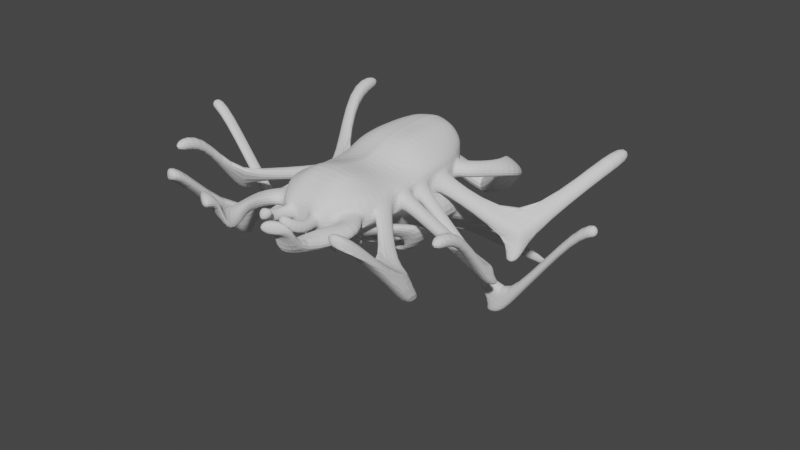 # Source: Yara_as_a_spider.blend  (saved by Blender 3.6.11; exported with 4.5.12 LTS)
import bpy
from mathutils import Matrix  # noqa: F401  (used for matrix-valued properties, if any)

bpy.ops.wm.read_factory_settings(use_empty=True)
scene = bpy.context.scene
scene.name = 'Scene'

# ---- collections
col_collection = bpy.data.collections.new('Collection'); scene.collection.children.link(col_collection)

# ---- world
world_world = bpy.data.worlds.new('World'); scene.world = world_world
world_world.use_nodes = True; world_world.node_tree.nodes.clear()
_N = world_world.node_tree.nodes; _L = world_world.node_tree.links
n0 = _N.new('ShaderNodeOutputWorld'); n0.name = 'World Output'; n0.location = (300, 300)
n1 = _N.new('ShaderNodeBackground'); n1.name = 'Background'; n1.location = (10, 300)
n1.inputs[0].default_value = (0.05088, 0.05088, 0.05088, 1.0)
_L.new(n1.outputs[0], n0.inputs[0])
n0.is_active_output = True
world_world.color = (0.05088, 0.05088, 0.05088)
world_world.use_sun_shadow = False
world_world.sun_shadow_jitter_overblur = 0.0

# ---- meshes
me_cube = bpy.data.meshes.new('Cube')
me_cube.from_pydata([(-0.5602, 2.049, -0.5321), (-0.5602, 2.049, 0.6486), (0.0, -1.918, -0.08271), (0.0, -1.824, 0.6486), (-0.5602, 2.049, 0.0), (-0.7886, 0.0, -0.08271), (-0.624, 0.0, 0.6486), (0.0, 0.0, -0.5506), (-0.4963, 1.849, 1.032), (-1.0, 0.0, 0.0), (0.0, 2.12, -0.6267), (0.0, 2.226, 0.8781), (0.0, -1.963, 0.0), (0.0, 2.495, 0.0), (-1.0, 0.5, 0.6486), (0.0, 0.5, -1.0), (-1.0, 0.5, 0.0), (-1.297, 0.5, -0.5321), (0.0, -0.001049, 0.8044), (-0.5, 1.835, -1.0), (-0.08466, 0.4595, 1.052), (-0.5602, 2.049, 0.5), (-1.0, 0.0, 0.5), (0.0, -1.963, 0.5), (0.0, 2.495, 0.5), (-1.0, 0.5, 0.5), (-0.7886, -0.5, -0.08271), (-0.624, -0.5, 0.6486), (-1.0, -0.5, 0.0), (0.0, -0.5, -0.5506), (-1.0, -0.5, 0.5), (-0.7295, 1.835, -0.5321), (-1.0, 1.191, 0.6486), (-1.0, 1.191, 0.0), (-1.297, 1.191, -0.5321), (0.0, 1.183, 1.089), (-0.7295, 1.835, 0.5), (0.0, 0.4567, 1.062), (-0.7295, 1.835, 0.0), (-1.0, 1.191, 0.5), (-1.0, 0.6642, 0.4222), (-1.0, 0.6642, 0.07777), (-1.0, 1.026, 0.07777), (-1.0, 1.026, 0.4222), (-1.0, 0.1169, 0.3831), (-1.0, 0.1169, 0.1169), (-1.0, 0.3831, 0.1169), (-1.0, 0.3831, 0.3831), (-0.7886, -1.228, -0.08271), (0.0, -1.228, 1.0), (0.0, 1.835, -1.0), (0.0, -1.228, -0.5506), (-0.7295, 1.835, 0.6486), (-1.0, -1.228, 0.6486), (-1.011, -1.227, 0.06059), (-1.0, -1.228, 0.5), (-1.0, -0.389, 0.111), (-1.0, -0.111, 0.111), (-1.0, -0.111, 0.389), (-1.0, -0.389, 0.389), (-1.0, -1.085, 0.09865), (-1.0, -0.6437, 0.09865), (-1.0, -1.085, 0.4013), (-1.0, -0.6437, 0.4013), (-0.1771, 2.215, -0.5321), (-0.5, -1.824, 0.6486), (-0.5115, -1.961, 0.06059), (-0.3328, 0.0, -0.5506), (-0.419, 2.04, 0.8468), (-0.4872, -1.686, -0.08271), (-0.3387, 2.465, 0.0), (-0.5, 0.5, -1.0), (-0.5, 0.5, 1.078), (-0.2387, 2.405, 0.5), (-0.5, -1.963, 0.5), (-0.3328, -0.5, -0.5506), (-0.08421, -0.4897, 0.7819), (-0.5, 1.191, 1.078), (-0.5, 1.191, -1.0), (-0.3328, -1.228, -0.5506), (-0.5, -1.228, 1.0), (-0.8987, -1.377, 0.3987), (-0.6013, -1.814, 0.3987), (-0.8987, -1.377, 0.1013), (-0.6013, -1.814, 0.1013), (-0.9822, -3.033, 0.3987), (-0.8693, -2.436, 0.5702), (-0.9822, -3.033, 0.1013), (-0.8693, -2.436, 0.2728), (-1.387, -1.836, 0.1013), (-1.387, -1.836, 0.3987), (-0.8594, -1.863, 0.1013), (-0.8594, -1.863, 0.3987), (-1.826, -1.921, -0.5941), (-1.826, -1.48, -0.5941), (-1.826, -1.921, -0.2914), (-1.826, -1.48, -0.2914), (-2.347, -1.921, -0.5941), (-2.347, -1.48, -0.5941), (-2.347, -1.921, -0.2914), (-2.347, -1.48, -0.2914), (-1.826, -3.117, 1.09), (-1.826, -3.117, 0.7869), (-2.347, -3.117, 1.09), (-2.347, -3.117, 0.7869), (-1.915, -1.178, -1.04), (-2.435, -1.178, -1.04), (-1.915, -1.619, -1.04), (-2.435, -1.619, -1.04), (-1.826, -3.362, 1.09), (-1.826, -3.362, 0.7869), (-2.347, -3.362, 1.09), (-2.347, -3.362, 0.7869), (-3.048, -0.782, -0.4594), (-3.048, -0.504, -0.4594), (-3.048, -0.504, -0.1814), (-3.048, -0.782, -0.1814), (-3.327, -0.782, -0.4594), (-3.327, -0.504, -0.4594), (-3.327, -0.504, -0.1814), (-3.327, -0.782, -0.1814), (-3.048, -1.553, 0.9358), (-3.048, -1.553, 0.6578), (-3.327, -1.553, 0.9358), (-3.327, -1.553, 0.6578), (-3.048, -0.5301, -0.7095), (-3.048, -0.2521, -0.7095), (-3.327, -0.5301, -0.7095), (-3.327, -0.2521, -0.7095), (-3.048, -2.217, 0.9358), (-3.048, -2.217, 0.6578), (-3.327, -2.217, 0.9358), (-3.327, -2.217, 0.6578), (-2.788, 0.1169, -1.206), (-2.788, 0.1169, -1.472), (-2.788, 0.3831, -1.472), (-2.788, 0.3831, -1.206), (-3.162, 0.1169, -1.206), (-3.162, 0.1169, -1.472), (-3.162, 0.3831, -1.472), (-3.162, 0.3831, -1.206), (-4.508, 0.1169, 0.7377), (-4.508, 0.1169, 0.4715), (-4.508, 0.3831, 0.4715), (-4.508, 0.3831, 0.7377), (-4.854, 0.1169, 0.7377), (-4.854, 0.1169, 0.4715), (-4.854, 0.3831, 0.4715), (-4.854, 0.3831, 0.7377), (-2.533, 0.1169, -1.759), (-2.533, 0.3831, -1.759), (-2.906, 0.1169, -1.759), (-2.906, 0.3831, -1.759), (-2.286, 1.334, -0.5166), (-2.286, 1.334, -0.8611), (-2.286, 1.696, -0.8611), (-2.286, 1.696, -0.5166), (-2.615, 1.334, -0.5166), (-2.615, 1.334, -0.8611), (-2.615, 1.696, -0.8611), (-2.615, 1.696, -0.5166), (-3.158, 3.084, 0.6311), (-3.158, 3.084, 0.2867), (-3.487, 3.084, 0.6311), (-3.487, 3.084, 0.2867), (-3.158, 3.969, 0.6311), (-3.158, 3.969, 0.2867), (-3.487, 3.969, 0.6311), (-3.487, 3.969, 0.2867), (-2.286, 1.061, -1.24), (-2.286, 1.423, -1.24), (-2.615, 1.061, -1.24), (-2.615, 1.423, -1.24), (-0.7741, 1.728, 0.4175), (-0.7741, 1.728, 0.08249), (-0.9554, 1.297, 0.4175), (-0.9554, 1.297, 0.08249), (-1.08, 1.857, 0.4175), (-1.08, 1.857, 0.08249), (-1.261, 1.425, 0.4175), (-1.261, 1.425, 0.08249), (-1.32, 2.387, 0.3356), (-1.32, 2.387, 0.0005689), (-1.502, 1.955, 0.3356), (-1.502, 1.955, 0.0005689), (-1.711, 2.692, 0.1042), (-1.711, 2.692, -0.2309), (-1.091, 2.93, 0.2681), (-1.091, 2.924, -0.06695), (-1.193, 3.481, -0.2649), (-1.193, 3.481, -0.5999), (-0.7313, 3.166, -0.1005), (-0.7313, 3.166, -0.4356), (-0.5902, 4.193, -0.959), (-0.6453, 4.038, -1.251), (-0.3887, 3.317, -0.4929), (-0.4682, 3.294, -1.072), (0.0, 3.549, -1.372), (0.0, 3.573, -0.7926), (0.0, 4.294, -1.551), (0.0, 4.448, -1.259), (-0.5794, 1.735, -0.9277), (-0.3782, 1.183, -1.0), (-0.3782, 1.513, -1.0), (-0.3782, 0.829, -1.0), (0.0, 0.829, -1.0), (0.0, 1.513, -1.0), (-0.5888, 2.511, -1.603), (-0.5888, 2.543, -1.274), (-0.3782, 1.69, -1.266), (-0.7379, 1.735, -0.6045), (-1.13, 1.29, -0.6045), (-0.5794, 1.29, -0.9277), (-1.014, 2.789, -1.404), (-1.172, 2.789, -1.081), (-1.565, 2.344, -1.081), (-1.014, 2.344, -1.404), (-0.4114, -0.6256, -0.4699), (-0.71, -0.6256, -0.1634), (-0.71, -1.103, -0.1634), (-0.4114, -1.103, -0.4699), (-0.8187, 0.3293, -0.6388), (-1.392, 0.5087, -0.3775), (-1.392, 0.03149, -0.3775), (-0.8187, -0.1479, -0.6388), (-0.7142, 0.4237, -1.114), (-0.7609, 0.6031, -1.257), (-0.7609, 0.1259, -1.257), (-0.7142, -0.05354, -1.114), (0.0, 0.8141, -1.25), (0.0, 0.9935, -1.393), (0.0, 0.5163, -1.393), (0.0, 0.3369, -1.25), (-0.6302, 5.393, -2.561), (-0.7887, 5.393, -2.238), (-1.181, 4.948, -2.238), (-0.6302, 4.948, -2.561), (-0.6931, -2.802, 0.3987), (-0.5982, -3.294, 0.3987), (-0.6931, -2.802, 0.1013), (-0.5982, -3.294, 0.1013), (-0.07027, 2.195, 0.8986), (-0.02971, 2.49, 0.0), (0.0, -0.4955, 0.7862), (-0.08501, 1.183, 1.074), (-0.02971, 2.49, 0.5), (-0.08444, -0.0009367, 0.797), (-0.08532, 1.829, 1.094), (0.0, 1.848, 1.114), (-0.02971, 2.136, -0.5845), (-0.08385, -1.963, 0.0), (-0.08385, -1.963, 0.5), (-0.05581, -0.5, -0.5506), (-0.05581, -1.228, -0.5506), (-0.08171, -1.882, -0.08271), (-0.08385, 1.835, -1.0), (-0.05581, 0.0, -0.5506), (-0.08385, 0.5, -1.0), (-0.06342, 1.513, -1.0), (-0.06342, 0.829, -1.0), (-0.2741, 2.543, -1.274), (-0.06342, 1.69, -1.266), (-0.08385, -1.228, 1.0), (-0.08385, -1.824, 0.6486), (-0.187, -1.963, 0.124), (-0.3968, -1.963, 0.124), (-0.187, -1.963, 0.376), (-0.3968, -1.963, 0.376), (-0.3053, -2.399, 0.1299), (-0.5151, -2.399, 0.1299), (-0.3053, -2.323, 0.3701), (-0.5151, -2.323, 0.3701), (-0.2498, -2.631, 0.3655), (-0.2936, -2.836, 0.3655), (-0.3245, -2.615, 0.6057), (-0.3683, -2.82, 0.6057), (-1.179, -3.324, 1.026), (-1.179, -3.324, 0.7292), (-0.6519, -3.298, 1.026), (-0.6519, -3.298, 0.7292), (-0.9782, -3.513, 1.026), (-0.9782, -3.513, 0.7292), (-0.5941, -3.774, 1.026), (-0.5941, -3.774, 0.7292), (-0.1755, -2.513, 0.3542), (-0.1615, -2.722, 0.3424), (-0.07889, -2.519, 0.5869), (-0.06486, -2.728, 0.5751), (-0.38, -1.264, -0.4781), (-0.73, -1.264, -0.1189), (-0.4986, -1.615, -0.1189), (-0.4475, -1.308, -0.5438), (-0.7974, -1.308, -0.1846), (-0.566, -1.66, -0.1846), (-0.5624, -1.059, -0.6558), (-0.9124, -1.059, -0.2966), (-0.681, -1.411, -0.2966), (-0.1049, -1.29, -0.4881), (-0.3078, -1.29, -0.4881), (-0.421, -1.625, -0.1452), (-0.1238, -1.625, -0.1452), (-0.1049, -1.352, -0.5494), (-0.3078, -1.352, -0.5494), (-0.421, -1.688, -0.2065), (-0.1238, -1.688, -0.2065), (-0.191, -1.258, -0.7769), (-0.3677, -1.358, -0.7769), (-0.3011, -1.706, -0.434), (-0.0424, -1.56, -0.434), (-0.714, -1.654, 0.02417), (-0.8495, -1.504, 0.02417), (-0.7397, -1.51, -0.06132), (-0.5941, -1.604, -0.06132), (-0.7817, -1.546, -0.0885), (-0.9172, -1.395, -0.0885), (-0.843, -1.402, -0.1477), (-0.6974, -1.496, -0.1477), (-0.7839, -1.472, -0.1561), (-0.9194, -1.321, -0.1561), (-0.8692, -1.321, -0.196), (-0.7237, -1.415, -0.196), (-0.09431, -0.6013, -0.5506), (-0.2943, -0.6013, -0.5506), (-0.09431, -0.7977, -0.5506), (-0.2943, -0.7977, -0.5506), (-0.2334, -0.4052, -0.7189), (-0.4334, -0.4052, -0.7189), (-0.1411, -0.6986, -0.7189), (-0.3411, -0.6986, -0.7189), (-0.2334, -0.4052, -0.823), (-0.4334, -0.4052, -0.823), (-0.1608, -1.929, -0.009727), (-0.4297, -1.928, 0.02837), (-0.4144, -1.756, -0.06174), (-0.1594, -1.879, -0.06174), (-0.1773, -1.976, -0.08489), (-0.4462, -1.975, -0.04679), (-0.4309, -1.802, -0.1369), (-0.1759, -1.926, -0.1369), (-0.2741, 2.512, -1.594), (0.0, 1.245, -1.0), (-0.06342, 1.245, -1.0), (-1.723, 4.436, -2.872), (-1.723, 4.404, -3.201), (-1.408, 4.436, -2.872), (-1.408, 4.405, -3.192), (-0.0538, -0.04767, -0.9506), (-0.2538, -0.04767, -0.9506), (-0.0538, -0.04767, -1.055), (-0.2538, -0.04767, -1.055)], [], [(36, 52, 1, 21), (48, 69, 312, 311), (54, 66, 84, 83), (31, 38, 4, 0), (26, 28, 9, 5), (243, 76, 262, 49), (30, 27, 6, 22), (257, 15, 7, 256), (249, 242, 13, 10), (253, 51, 2, 254), (245, 241, 11, 24), (71, 78, 202, 204), (35, 244, 20, 37), (77, 32, 14, 72), (5, 9, 16, 17), (22, 6, 14, 25), (25, 16, 46, 47), (242, 245, 24, 13), (9, 28, 56, 57), (38, 36, 21, 4), (39, 32, 52, 36), (28, 54, 60, 61), (256, 7, 29, 252), (55, 53, 27, 30), (48, 54, 28, 26), (34, 33, 38, 31), (33, 39, 175, 176), (25, 39, 43, 40), (68, 1, 52, 8), (249, 10, 50, 255), (8, 52, 32, 77), (78, 19, 203, 202), (17, 16, 33, 34), (25, 14, 32, 39), (43, 42, 155, 156), (16, 25, 40, 41), (39, 33, 42, 43), (33, 16, 41, 42), (45, 44, 133, 134), (22, 25, 47, 44), (16, 9, 45, 46), (9, 22, 44, 45), (252, 29, 51, 253), (0, 64, 19, 31), (20, 72, 6, 246), (241, 68, 8, 247), (59, 58, 115, 116), (30, 22, 58, 59), (22, 9, 57, 58), (28, 30, 59, 56), (63, 61, 94, 96), (55, 30, 63, 62), (54, 55, 62, 60), (30, 28, 61, 63), (37, 20, 246, 18), (48, 26, 218, 219), (19, 78, 212, 201), (77, 72, 20, 244), (246, 6, 27, 76), (5, 67, 75, 26), (66, 74, 82, 84), (4, 21, 73, 70), (247, 244, 35, 248), (34, 78, 71, 17), (21, 1, 68, 73), (79, 69, 290, 288), (0, 4, 70, 64), (17, 71, 67, 5), (18, 246, 76, 243), (262, 80, 65, 263), (251, 263, 65, 74), (84, 82, 92, 91), (83, 84, 91, 89), (250, 12, 23, 251), (74, 55, 81, 82), (81, 83, 89, 90), (91, 92, 86, 88), (55, 54, 83, 81), (237, 238, 240, 239), (82, 81, 90, 92), (92, 90, 85, 86), (89, 91, 88, 87), (90, 89, 87, 85), (61, 60, 93, 94), (60, 62, 95, 93), (62, 63, 96, 95), (93, 97, 108, 107), (95, 99, 103, 101), (95, 96, 100, 99), (101, 103, 111, 109), (93, 95, 101, 102), (97, 93, 102, 104), (94, 93, 107, 105), (94, 98, 100, 96), (98, 94, 105, 106), (105, 107, 108, 106), (110, 109, 111, 112), (104, 102, 110, 112), (102, 101, 109, 110), (113, 116, 121, 122), (57, 56, 113, 114), (56, 59, 116, 113), (58, 57, 114, 115), (117, 120, 119, 118), (115, 114, 118, 119), (116, 115, 119, 120), (118, 114, 126, 128), (122, 121, 129, 130), (116, 120, 123, 121), (117, 113, 122, 124), (120, 117, 124, 123), (126, 125, 127, 128), (117, 118, 128, 127), (113, 117, 127, 125), (114, 113, 125, 126), (130, 129, 131, 132), (124, 122, 130, 132), (123, 124, 132, 131), (121, 123, 131, 129), (133, 136, 140, 137), (44, 47, 136, 133), (46, 45, 134, 135), (47, 46, 135, 136), (137, 140, 144, 141), (138, 139, 152, 151), (136, 135, 139, 140), (134, 133, 137, 138), (144, 143, 147, 148), (139, 138, 142, 143), (140, 139, 143, 144), (138, 137, 141, 142), (146, 145, 148, 147), (142, 141, 145, 146), (141, 144, 148, 145), (143, 142, 146, 147), (150, 149, 151, 152), (134, 138, 151, 149), (135, 134, 149, 150), (139, 135, 150, 152), (156, 155, 162, 161), (42, 41, 154, 155), (40, 43, 156, 153), (41, 40, 153, 154), (158, 157, 160, 159), (158, 159, 172, 171), (153, 156, 160, 157), (154, 153, 157, 158), (162, 164, 168, 166), (155, 159, 164, 162), (160, 156, 161, 163), (159, 160, 163, 164), (165, 166, 168, 167), (161, 162, 166, 165), (163, 161, 165, 167), (164, 163, 167, 168), (170, 169, 171, 172), (154, 158, 171, 169), (155, 154, 169, 170), (159, 155, 170, 172), (175, 173, 177, 179), (36, 38, 174, 173), (39, 36, 173, 175), (38, 33, 176, 174), (178, 180, 184, 182), (173, 174, 178, 177), (174, 176, 180, 178), (176, 175, 179, 180), (180, 179, 183, 184), (179, 177, 181, 183), (177, 178, 182, 181), (182, 188, 187, 181), (184, 183, 185, 186), (181, 187, 185, 183), (197, 199, 200, 198), (189, 191, 195, 193), (192, 190, 194, 196), (190, 189, 193, 194), (196, 194, 199, 197), (185, 189, 190, 186), (193, 195, 198, 200), (194, 193, 200, 199), (347, 346, 348, 349), (65, 53, 55, 74), (259, 204, 209, 261), (202, 203, 208, 207), (255, 50, 206, 258), (257, 71, 204, 259), (258, 206, 340, 341), (204, 202, 207, 209), (212, 211, 215, 216), (78, 34, 211, 212), (31, 19, 201, 210), (34, 31, 210, 211), (215, 214, 234, 235), (210, 201, 213, 214), (201, 212, 216, 213), (211, 210, 214, 215), (220, 219, 223, 224), (79, 48, 219, 220), (26, 75, 217, 218), (221, 224, 228, 225), (218, 217, 221, 222), (217, 220, 224, 221), (219, 218, 222, 223), (225, 228, 232, 229), (223, 222, 226, 227), (224, 223, 227, 228), (222, 221, 225, 226), (230, 229, 232, 231), (227, 226, 230, 231), (228, 227, 231, 232), (226, 225, 229, 230), (234, 233, 236, 235), (216, 215, 235, 236), (214, 213, 233, 234), (213, 216, 236, 233), (240, 238, 278, 279), (86, 85, 238, 237), (88, 86, 237, 239), (87, 88, 239, 240), (203, 258, 260, 208), (15, 257, 259, 205), (19, 255, 258, 203), (250, 251, 266, 264), (23, 3, 263, 251), (49, 262, 263, 3), (2, 12, 250, 254), (8, 77, 244, 247), (247, 248, 11, 241), (64, 249, 255, 19), (67, 256, 252, 75), (70, 73, 245, 242), (73, 68, 241, 245), (254, 69, 299, 300), (64, 70, 242, 249), (71, 257, 256, 67), (266, 267, 271, 270), (66, 250, 264, 265), (74, 66, 265, 267), (251, 74, 267, 266), (271, 269, 273, 275), (267, 265, 269, 271), (265, 264, 268, 269), (264, 266, 270, 268), (272, 274, 286, 284), (269, 268, 272, 273), (268, 270, 274, 272), (270, 271, 275, 274), (277, 279, 283, 281), (238, 85, 276, 278), (85, 87, 277, 276), (87, 240, 279, 277), (280, 281, 283, 282), (276, 277, 281, 280), (278, 276, 280, 282), (279, 278, 282, 283), (285, 284, 286, 287), (274, 275, 287, 286), (275, 273, 285, 287), (273, 272, 284, 285), (288, 290, 293, 291), (69, 48, 289, 290), (48, 79, 288, 289), (291, 293, 296, 294), (290, 289, 292, 293), (289, 288, 291, 292), (295, 294, 296), (293, 292, 295, 296), (292, 291, 294, 295), (298, 297, 301, 302), (69, 79, 298, 299), (79, 253, 297, 298), (253, 254, 300, 297), (301, 304, 308, 305), (297, 300, 304, 301), (299, 298, 302, 303), (300, 299, 303, 304), (306, 305, 308, 307), (303, 302, 306, 307), (304, 303, 307, 308), (302, 301, 305, 306), (312, 309, 313, 316), (69, 66, 309, 312), (54, 48, 311, 310), (66, 54, 310, 309), (314, 315, 319, 318), (310, 311, 315, 314), (311, 312, 316, 315), (309, 310, 314, 313), (317, 318, 319, 320), (315, 316, 320, 319), (313, 314, 318, 317), (316, 313, 317, 320), (254, 250, 331, 334), (75, 79, 220, 217), (321, 323, 327, 325), (253, 79, 324, 323), (75, 252, 321, 322), (252, 253, 323, 321), (79, 75, 322, 324), (330, 326, 347, 349), (322, 321, 325, 326), (324, 322, 326, 328), (323, 324, 328, 327), (328, 326, 330), (325, 327, 329), (327, 328, 330, 329), (333, 334, 338, 337), (66, 69, 333, 332), (250, 66, 332, 331), (69, 254, 334, 333), (335, 336, 337, 338), (331, 332, 336, 335), (334, 331, 335, 338), (332, 333, 337, 336), (76, 27, 80, 262), (6, 72, 14), (80, 27, 53, 65), (188, 192, 191, 187), (195, 191, 192, 196), (191, 189, 185, 187), (182, 184, 186, 188), (186, 190, 192, 188), (208, 260, 344, 342), (259, 261, 339, 341), (341, 339, 260, 258), (207, 339, 261, 209), (341, 340, 205, 259), (344, 345, 343, 342), (207, 208, 342, 343), (339, 207, 343, 345), (260, 339, 345, 344), (195, 196, 197, 198), (329, 330, 349, 348), (326, 325, 346, 347), (325, 329, 348, 346), (99, 100, 98, 106, 108, 97, 104, 112, 111, 103)])
_uv = me_cube.uv_layers.new(name='UVMap')
_uv.uv.foreach_set('vector', [0.5625, 0.2329, 0.625, 0.2329, 0.625, 0.25, 0.5625, 0.25, 0.375, 0.01892, 0.375, 0.9375, 0.375, 0.9375, 0.375, 0.01892, 0.5, 0.01892, 0.5, 0.9375, 0.5, 0.9375, 0.5, 0.01892, 0.375, 0.2329, 0.5, 0.2329, 0.5, 0.25, 0.375, 0.25, 0.375, 0.0625, 0.5, 0.0625, 0.5, 0.125, 0.375, 0.125, 0.75, 0.6787, 0.7605, 0.6794, 0.7605, 0.7311, 0.75, 0.7311, 0.5625, 0.0625, 0.625, 0.0625, 0.625, 0.125, 0.5625, 0.125, 0.2395, 0.5625, 0.25, 0.5625, 0.25, 0.625, 0.2395, 0.625, 0.375, 0.3645, 0.5, 0.3645, 0.5, 0.375, 0.375, 0.375, 0.2395, 0.7311, 0.25, 0.7311, 0.25, 0.75, 0.2395, 0.75, 0.5625, 0.3645, 0.625, 0.3645, 0.625, 0.375, 0.5625, 0.375, 0.1875, 0.5625, 0.1875, 0.5312, 0.1875, 0.5312, 0.1875, 0.5625, 0.75, 0.5588, 0.7605, 0.5623, 0.7605, 0.6129, 0.75, 0.6107, 0.8125, 0.5312, 0.875, 0.5312, 0.875, 0.5625, 0.8125, 0.5625, 0.375, 0.125, 0.5, 0.125, 0.5, 0.1875, 0.375, 0.1875, 0.5625, 0.125, 0.625, 0.125, 0.625, 0.1875, 0.5625, 0.1875, 0.5625, 0.1875, 0.5, 0.1875, 0.5, 0.1875, 0.5625, 0.1875, 0.5, 0.3645, 0.5625, 0.3645, 0.5625, 0.375, 0.5, 0.375, 0.5, 0.125, 0.5, 0.0625, 0.5, 0.0625, 0.5, 0.125, 0.5, 0.2329, 0.5625, 0.2329, 0.5625, 0.25, 0.5, 0.25, 0.5625, 0.2188, 0.625, 0.2188, 0.625, 0.2329, 0.5625, 0.2329, 0.5, 0.0625, 0.5, 0.01892, 0.5, 0.01892, 0.5, 0.0625, 0.2395, 0.625, 0.25, 0.625, 0.25, 0.6875, 0.2395, 0.6875, 0.5625, 0.01892, 0.625, 0.01892, 0.625, 0.0625, 0.5625, 0.0625, 0.375, 0.01892, 0.5, 0.01892, 0.5, 0.0625, 0.375, 0.0625, 0.375, 0.2188, 0.5, 0.2188, 0.5, 0.2329, 0.375, 0.2329, 0.5, 0.2188, 0.5625, 0.2188, 0.5625, 0.2188, 0.5, 0.2188, 0.5625, 0.1875, 0.5625, 0.2188, 0.5625, 0.2188, 0.5625, 0.1875, 0.8125, 0.5, 0.875, 0.5, 0.875, 0.5171, 0.8125, 0.5171, 0.2395, 0.5, 0.25, 0.5, 0.25, 0.5171, 0.2395, 0.5171, 0.8125, 0.5171, 0.875, 0.5171, 0.875, 0.5312, 0.8125, 0.5312, 0.1875, 0.5312, 0.1875, 0.5171, 0.1875, 0.5171, 0.1875, 0.5312, 0.375, 0.1875, 0.5, 0.1875, 0.5, 0.2188, 0.375, 0.2188, 0.5625, 0.1875, 0.625, 0.1875, 0.625, 0.2188, 0.5625, 0.2188, 0.5625, 0.2188, 0.5, 0.2188, 0.5, 0.2188, 0.5625, 0.2188, 0.5, 0.1875, 0.5625, 0.1875, 0.5625, 0.1875, 0.5, 0.1875, 0.5625, 0.2188, 0.5, 0.2188, 0.5, 0.2188, 0.5625, 0.2188, 0.5, 0.2188, 0.5, 0.1875, 0.5, 0.1875, 0.5, 0.2188, 0.5, 0.125, 0.5625, 0.125, 0.5625, 0.125, 0.5, 0.125, 0.5625, 0.125, 0.5625, 0.1875, 0.5625, 0.1875, 0.5625, 0.125, 0.5, 0.1875, 0.5, 0.125, 0.5, 0.125, 0.5, 0.1875, 0.5, 0.125, 0.5625, 0.125, 0.5625, 0.125, 0.5, 0.125, 0.2395, 0.6875, 0.25, 0.6875, 0.25, 0.7311, 0.2395, 0.7311, 0.125, 0.5, 0.1875, 0.5, 0.1875, 0.5171, 0.125, 0.5171, 0.7605, 0.6129, 0.8125, 0.5625, 0.875, 0.625, 0.7605, 0.6452, 0.7605, 0.5, 0.8125, 0.5, 0.8125, 0.5171, 0.7605, 0.5171, 0.5625, 0.0625, 0.5625, 0.125, 0.5625, 0.125, 0.5625, 0.0625, 0.5625, 0.0625, 0.5625, 0.125, 0.5625, 0.125, 0.5625, 0.0625, 0.5625, 0.125, 0.5, 0.125, 0.5, 0.125, 0.5625, 0.125, 0.5, 0.0625, 0.5625, 0.0625, 0.5625, 0.0625, 0.5, 0.0625, 0.5625, 0.0625, 0.5, 0.0625, 0.5, 0.0625, 0.5625, 0.0625, 0.5625, 0.01892, 0.5625, 0.0625, 0.5625, 0.0625, 0.5625, 0.01892, 0.5, 0.01892, 0.5625, 0.01892, 0.5625, 0.01892, 0.5, 0.01892, 0.5625, 0.0625, 0.5, 0.0625, 0.5, 0.0625, 0.5625, 0.0625, 0.75, 0.6107, 0.7605, 0.6129, 0.7605, 0.6452, 0.75, 0.6434, 0.375, 0.01892, 0.375, 0.0625, 0.375, 0.0625, 0.375, 0.01892, 0.1875, 0.5171, 0.1875, 0.5312, 0.1875, 0.5312, 0.1875, 0.5171, 0.8125, 0.5312, 0.8125, 0.5625, 0.7605, 0.6129, 0.7605, 0.5623, 0.7605, 0.6452, 0.875, 0.625, 0.875, 0.6875, 0.7605, 0.6794, 0.125, 0.625, 0.1875, 0.625, 0.1875, 0.6875, 0.125, 0.6875, 0.5, 0.9375, 0.5625, 0.9375, 0.5625, 0.9375, 0.5, 0.9375, 0.5, 0.25, 0.5625, 0.25, 0.5625, 0.3125, 0.5, 0.3125, 0.7605, 0.5171, 0.7605, 0.5623, 0.75, 0.5588, 0.75, 0.511, 0.125, 0.5312, 0.1875, 0.5312, 0.1875, 0.5625, 0.125, 0.5625, 0.5625, 0.25, 0.625, 0.25, 0.625, 0.3125, 0.5625, 0.3125, 0.1875, 0.7311, 0.1875, 0.75, 0.1875, 0.75, 0.1875, 0.7311, 0.375, 0.25, 0.5, 0.25, 0.5, 0.3125, 0.375, 0.3125, 0.125, 0.5625, 0.1875, 0.5625, 0.1875, 0.625, 0.125, 0.625, 0.75, 0.6434, 0.7605, 0.6452, 0.7605, 0.6794, 0.75, 0.6787, 0.7605, 0.7311, 0.8125, 0.7311, 0.8125, 0.75, 0.7605, 0.75, 0.5625, 0.8855, 0.625, 0.8855, 0.625, 0.9375, 0.5625, 0.9375, 0.5, 0.9375, 0.5625, 0.9375, 0.5625, 0.9375, 0.5, 0.9375, 0.5, 0.01892, 0.5, 0.9375, 0.5, 0.9375, 0.5, 0.01892, 0.5, 0.8855, 0.5, 0.875, 0.5625, 0.875, 0.5625, 0.8855, 0.5625, 0.9375, 0.5625, 0.01892, 0.5625, 0.01892, 0.5625, 0.9375, 0.5625, 0.01892, 0.5, 0.01892, 0.5, 0.01892, 0.5625, 0.01892, 0.5, 0.9375, 0.5625, 0.9375, 0.5625, 0.9375, 0.5, 0.9375, 0.5625, 0.01892, 0.5, 0.01892, 0.5, 0.01892, 0.5625, 0.01892, 0.5625, 0.9375, 0.5625, 0.01892, 0.5, 0.01892, 0.5, 0.9375, 0.5625, 0.9375, 0.5625, 0.01892, 0.5625, 0.01892, 0.5625, 0.9375, 0.5625, 0.9375, 0.5625, 0.01892, 0.5625, 0.01892, 0.5625, 0.9375, 0.5, 0.01892, 0.5, 0.9375, 0.5, 0.9375, 0.5, 0.01892, 0.5625, 0.01892, 0.5, 0.01892, 0.5, 0.01892, 0.5625, 0.01892, 0.5, 0.0625, 0.5, 0.01892, 0.5, 0.01892, 0.5, 0.0625, 0.5, 0.01892, 0.5625, 0.01892, 0.5625, 0.01892, 0.5, 0.01892, 0.5625, 0.01892, 0.5625, 0.0625, 0.5625, 0.0625, 0.5625, 0.01892, 0.5, 0.01892, 0.5, 0.01892, 0.5, 0.01892, 0.5, 0.01892, 0.5625, 0.01892, 0.5625, 0.01892, 0.5625, 0.01892, 0.5625, 0.01892, 0.5625, 0.01892, 0.5625, 0.0625, 0.5625, 0.0625, 0.5625, 0.01892, 0.5625, 0.01892, 0.5625, 0.01892, 0.5625, 0.01892, 0.5625, 0.01892, 0.5, 0.01892, 0.5625, 0.01892, 0.5625, 0.01892, 0.5, 0.01892, 0.5, 0.01892, 0.5, 0.01892, 0.5, 0.01892, 0.5, 0.01892, 0.5, 0.0625, 0.5, 0.01892, 0.5, 0.01892, 0.5, 0.0625, 0.5, 0.0625, 0.5, 0.0625, 0.5625, 0.0625, 0.5625, 0.0625, 0.5, 0.0625, 0.5, 0.0625, 0.5, 0.0625, 0.5, 0.0625, 0.5, 0.0625, 0.5, 0.01892, 0.5, 0.01892, 0.5, 0.0625, 0.5, 0.01892, 0.5625, 0.01892, 0.5625, 0.01892, 0.5, 0.01892, 0.5, 0.01892, 0.5, 0.01892, 0.5, 0.01892, 0.5, 0.01892, 0.5, 0.01892, 0.5625, 0.01892, 0.5625, 0.01892, 0.5, 0.01892, 0.5, 0.0625, 0.5625, 0.0625, 0.5625, 0.0625, 0.5, 0.0625, 0.5, 0.125, 0.5, 0.0625, 0.5, 0.0625, 0.5, 0.125, 0.5, 0.0625, 0.5625, 0.0625, 0.5625, 0.0625, 0.5, 0.0625, 0.5625, 0.125, 0.5, 0.125, 0.5, 0.125, 0.5625, 0.125, 0.5, 0.0625, 0.5625, 0.0625, 0.5625, 0.125, 0.5, 0.125, 0.5625, 0.125, 0.5, 0.125, 0.5, 0.125, 0.5625, 0.125, 0.5625, 0.0625, 0.5625, 0.125, 0.5625, 0.125, 0.5625, 0.0625, 0.5, 0.125, 0.5, 0.125, 0.5, 0.125, 0.5, 0.125, 0.5, 0.0625, 0.5625, 0.0625, 0.5625, 0.0625, 0.5, 0.0625, 0.5625, 0.0625, 0.5625, 0.0625, 0.5625, 0.0625, 0.5625, 0.0625, 0.5, 0.0625, 0.5, 0.0625, 0.5, 0.0625, 0.5, 0.0625, 0.5625, 0.0625, 0.5, 0.0625, 0.5, 0.0625, 0.5625, 0.0625, 0.5, 0.125, 0.5, 0.0625, 0.5, 0.0625, 0.5, 0.125, 0.5, 0.0625, 0.5, 0.125, 0.5, 0.125, 0.5, 0.0625, 0.5, 0.0625, 0.5, 0.0625, 0.5, 0.0625, 0.5, 0.0625, 0.5, 0.125, 0.5, 0.0625, 0.5, 0.0625, 0.5, 0.125, 0.5, 0.0625, 0.5625, 0.0625, 0.5625, 0.0625, 0.5, 0.0625, 0.5, 0.0625, 0.5, 0.0625, 0.5, 0.0625, 0.5, 0.0625, 0.5625, 0.0625, 0.5, 0.0625, 0.5, 0.0625, 0.5625, 0.0625, 0.5625, 0.0625, 0.5625, 0.0625, 0.5625, 0.0625, 0.5625, 0.0625, 0.5625, 0.125, 0.5625, 0.1875, 0.5625, 0.1875, 0.5625, 0.125, 0.5625, 0.125, 0.5625, 0.1875, 0.5625, 0.1875, 0.5625, 0.125, 0.5, 0.1875, 0.5, 0.125, 0.5, 0.125, 0.5, 0.1875, 0.5625, 0.1875, 0.5, 0.1875, 0.5, 0.1875, 0.5625, 0.1875, 0.5625, 0.125, 0.5625, 0.1875, 0.5625, 0.1875, 0.5625, 0.125, 0.5, 0.125, 0.5, 0.1875, 0.5, 0.1875, 0.5, 0.125, 0.5625, 0.1875, 0.5, 0.1875, 0.5, 0.1875, 0.5625, 0.1875, 0.5, 0.125, 0.5625, 0.125, 0.5625, 0.125, 0.5, 0.125, 0.5625, 0.1875, 0.5, 0.1875, 0.5, 0.1875, 0.5625, 0.1875, 0.5, 0.1875, 0.5, 0.125, 0.5, 0.125, 0.5, 0.1875, 0.5625, 0.1875, 0.5, 0.1875, 0.5, 0.1875, 0.5625, 0.1875, 0.5, 0.125, 0.5625, 0.125, 0.5625, 0.125, 0.5, 0.125, 0.5, 0.125, 0.5625, 0.125, 0.5625, 0.1875, 0.5, 0.1875, 0.5, 0.125, 0.5625, 0.125, 0.5625, 0.125, 0.5, 0.125, 0.5625, 0.125, 0.5625, 0.1875, 0.5625, 0.1875, 0.5625, 0.125, 0.5, 0.1875, 0.5, 0.125, 0.5, 0.125, 0.5, 0.1875, 0.5, 0.1875, 0.5, 0.125, 0.5, 0.125, 0.5, 0.1875, 0.5, 0.125, 0.5, 0.125, 0.5, 0.125, 0.5, 0.125, 0.5, 0.1875, 0.5, 0.125, 0.5, 0.125, 0.5, 0.1875, 0.5, 0.1875, 0.5, 0.1875, 0.5, 0.1875, 0.5, 0.1875, 0.5625, 0.2188, 0.5, 0.2188, 0.5, 0.2188, 0.5625, 0.2188, 0.5, 0.2188, 0.5, 0.1875, 0.5, 0.1875, 0.5, 0.2188, 0.5625, 0.1875, 0.5625, 0.2188, 0.5625, 0.2188, 0.5625, 0.1875, 0.5, 0.1875, 0.5625, 0.1875, 0.5625, 0.1875, 0.5, 0.1875, 0.5, 0.1875, 0.5625, 0.1875, 0.5625, 0.2188, 0.5, 0.2188, 0.5, 0.1875, 0.5, 0.2188, 0.5, 0.2188, 0.5, 0.1875, 0.5625, 0.1875, 0.5625, 0.2188, 0.5625, 0.2188, 0.5625, 0.1875, 0.5, 0.1875, 0.5625, 0.1875, 0.5625, 0.1875, 0.5, 0.1875, 0.5, 0.2188, 0.5, 0.2188, 0.5, 0.2188, 0.5, 0.2188, 0.5, 0.2188, 0.5, 0.2188, 0.5, 0.2188, 0.5, 0.2188, 0.5625, 0.2188, 0.5625, 0.2188, 0.5625, 0.2188, 0.5625, 0.2188, 0.5, 0.2188, 0.5625, 0.2188, 0.5625, 0.2188, 0.5, 0.2188, 0.5625, 0.2188, 0.5, 0.2188, 0.5, 0.2188, 0.5625, 0.2188, 0.5625, 0.2188, 0.5, 0.2188, 0.5, 0.2188, 0.5625, 0.2188, 0.5625, 0.2188, 0.5625, 0.2188, 0.5625, 0.2188, 0.5625, 0.2188, 0.5, 0.2188, 0.5625, 0.2188, 0.5625, 0.2188, 0.5, 0.2188, 0.5, 0.2188, 0.5, 0.1875, 0.5, 0.1875, 0.5, 0.2188, 0.5, 0.1875, 0.5, 0.1875, 0.5, 0.1875, 0.5, 0.1875, 0.5, 0.2188, 0.5, 0.1875, 0.5, 0.1875, 0.5, 0.2188, 0.5, 0.2188, 0.5, 0.2188, 0.5, 0.2188, 0.5, 0.2188, 0.5625, 0.2188, 0.5625, 0.2329, 0.5625, 0.2329, 0.5625, 0.2188, 0.5625, 0.2329, 0.5, 0.2329, 0.5, 0.2329, 0.5625, 0.2329, 0.5625, 0.2188, 0.5625, 0.2329, 0.5625, 0.2329, 0.5625, 0.2188, 0.5, 0.2329, 0.5, 0.2188, 0.5, 0.2188, 0.5, 0.2329, 0.5, 0.2329, 0.5, 0.2188, 0.5, 0.2188, 0.5, 0.2329, 0.5625, 0.2329, 0.5, 0.2329, 0.5, 0.2329, 0.5625, 0.2329, 0.5, 0.2329, 0.5, 0.2188, 0.5, 0.2188, 0.5, 0.2329, 0.5, 0.2188, 0.5625, 0.2188, 0.5625, 0.2188, 0.5, 0.2188, 0.5, 0.2188, 0.5625, 0.2188, 0.5625, 0.2188, 0.5, 0.2188, 0.5625, 0.2188, 0.5625, 0.2329, 0.5625, 0.2329, 0.5625, 0.2188, 0.5625, 0.2329, 0.5, 0.2329, 0.5, 0.2329, 0.5625, 0.2329, 0.5, 0.2329, 0.5, 0.2329, 0.5625, 0.2329, 0.5625, 0.2329, 0.5, 0.2188, 0.5625, 0.2188, 0.5625, 0.2188, 0.5, 0.2188, 0.5625, 0.2329, 0.5625, 0.2329, 0.5625, 0.2188, 0.5625, 0.2188, 0.5, 0.2329, 0.5, 0.2329, 0.5625, 0.2329, 0.5625, 0.2329, 0.5625, 0.2329, 0.5625, 0.2329, 0.5625, 0.2329, 0.5625, 0.2329, 0.5, 0.2329, 0.5, 0.2329, 0.5, 0.2329, 0.5, 0.2329, 0.5, 0.2329, 0.5625, 0.2329, 0.5625, 0.2329, 0.5, 0.2329, 0.5, 0.2329, 0.5, 0.2329, 0.5, 0.2329, 0.5, 0.2329, 0.5625, 0.2188, 0.5625, 0.2329, 0.5, 0.2329, 0.5, 0.2188, 0.5625, 0.2329, 0.5625, 0.2329, 0.5625, 0.2329, 0.5625, 0.2329, 0.5, 0.2329, 0.5625, 0.2329, 0.5625, 0.2329, 0.5, 0.2329, 0.1875, 0.6875, 0.2395, 0.6875, 0.2395, 0.6875, 0.1875, 0.6875, 0.625, 0.9375, 0.625, 0.01892, 0.5625, 0.01892, 0.5625, 0.9375, 0.2395, 0.5625, 0.1875, 0.5625, 0.1875, 0.5625, 0.2395, 0.5625, 0.1875, 0.5312, 0.1875, 0.5171, 0.1875, 0.5171, 0.1875, 0.5312, 0.2395, 0.5171, 0.25, 0.5171, 0.25, 0.5171, 0.2395, 0.5171, 0.2395, 0.5625, 0.1875, 0.5625, 0.1875, 0.5625, 0.2395, 0.5625, 0.2395, 0.5171, 0.25, 0.5171, 0.25, 0.5349, 0.2395, 0.5349, 0.1875, 0.5625, 0.1875, 0.5312, 0.1875, 0.5312, 0.1875, 0.5625, 0.1875, 0.5312, 0.125, 0.5312, 0.125, 0.5312, 0.1875, 0.5312, 0.1875, 0.5312, 0.125, 0.5312, 0.125, 0.5312, 0.1875, 0.5312, 0.125, 0.5171, 0.1875, 0.5171, 0.1875, 0.5171, 0.125, 0.5171, 0.375, 0.2188, 0.375, 0.2329, 0.375, 0.2329, 0.375, 0.2188, 0.375, 0.2188, 0.375, 0.2329, 0.375, 0.2329, 0.375, 0.2188, 0.125, 0.5171, 0.1875, 0.5171, 0.1875, 0.5171, 0.125, 0.5171, 0.1875, 0.5171, 0.1875, 0.5312, 0.1875, 0.5312, 0.1875, 0.5171, 0.375, 0.2188, 0.375, 0.2329, 0.375, 0.2329, 0.375, 0.2188, 0.1875, 0.7311, 0.125, 0.7311, 0.125, 0.7311, 0.1875, 0.7311, 0.1875, 0.7311, 0.125, 0.7311, 0.125, 0.7311, 0.1875, 0.7311, 0.125, 0.6875, 0.1875, 0.6875, 0.1875, 0.6875, 0.125, 0.6875, 0.1875, 0.6875, 0.1875, 0.7311, 0.1875, 0.7311, 0.1875, 0.6875, 0.125, 0.6875, 0.1875, 0.6875, 0.1875, 0.6875, 0.125, 0.6875, 0.1875, 0.6875, 0.1875, 0.7311, 0.1875, 0.7311, 0.1875, 0.6875, 0.375, 0.01892, 0.375, 0.0625, 0.375, 0.0625, 0.375, 0.01892, 0.1875, 0.6875, 0.1875, 0.7311, 0.1875, 0.7311, 0.1875, 0.6875, 0.375, 0.01892, 0.375, 0.0625, 0.375, 0.0625, 0.375, 0.01892, 0.1875, 0.7311, 0.125, 0.7311, 0.125, 0.7311, 0.1875, 0.7311, 0.125, 0.6875, 0.1875, 0.6875, 0.1875, 0.6875, 0.125, 0.6875, 0.125, 0.6875, 0.1875, 0.6875, 0.1875, 0.7311, 0.125, 0.7311, 0.375, 0.01892, 0.375, 0.0625, 0.375, 0.0625, 0.375, 0.01892, 0.1875, 0.7311, 0.125, 0.7311, 0.125, 0.7311, 0.1875, 0.7311, 0.125, 0.6875, 0.1875, 0.6875, 0.1875, 0.6875, 0.125, 0.6875, 0.125, 0.5171, 0.1875, 0.5171, 0.1875, 0.5312, 0.125, 0.5312, 0.1875, 0.5312, 0.125, 0.5312, 0.125, 0.5312, 0.1875, 0.5312, 0.125, 0.5171, 0.1875, 0.5171, 0.1875, 0.5171, 0.125, 0.5171, 0.1875, 0.5171, 0.1875, 0.5312, 0.1875, 0.5312, 0.1875, 0.5171, 0.5, 0.01892, 0.5625, 0.01892, 0.5625, 0.01892, 0.5, 0.01892, 0.5625, 0.9375, 0.5625, 0.01892, 0.5625, 0.01892, 0.5625, 0.9375, 0.5, 0.9375, 0.5625, 0.9375, 0.5625, 0.9375, 0.5, 0.9375, 0.5, 0.01892, 0.5, 0.9375, 0.5, 0.9375, 0.5, 0.01892, 0.1875, 0.5171, 0.2395, 0.5171, 0.2395, 0.5171, 0.1875, 0.5171, 0.25, 0.5625, 0.2395, 0.5625, 0.2395, 0.5625, 0.25, 0.5625, 0.1875, 0.5171, 0.2395, 0.5171, 0.2395, 0.5171, 0.1875, 0.5171, 0.5, 0.8855, 0.5625, 0.8855, 0.5625, 0.8855, 0.5, 0.8855, 0.5625, 0.875, 0.625, 0.875, 0.625, 0.8855, 0.5625, 0.8855, 0.75, 0.7311, 0.7605, 0.7311, 0.7605, 0.75, 0.75, 0.75, 0.375, 0.875, 0.5, 0.875, 0.5, 0.8855, 0.375, 0.8855, 0.8125, 0.5171, 0.8125, 0.5312, 0.7605, 0.5623, 0.7605, 0.5171, 0.7605, 0.5171, 0.75, 0.511, 0.75, 0.5, 0.7605, 0.5, 0.1875, 0.5, 0.2395, 0.5, 0.2395, 0.5171, 0.1875, 0.5171, 0.1875, 0.625, 0.2395, 0.625, 0.2395, 0.6875, 0.1875, 0.6875, 0.5, 0.3125, 0.5625, 0.3125, 0.5625, 0.3645, 0.5, 0.3645, 0.5625, 0.3125, 0.625, 0.3125, 0.625, 0.3645, 0.5625, 0.3645, 0.375, 0.8855, 0.375, 0.9375, 0.375, 0.9375, 0.375, 0.8855, 0.375, 0.3125, 0.5, 0.3125, 0.5, 0.3645, 0.375, 0.3645, 0.1875, 0.5625, 0.2395, 0.5625, 0.2395, 0.625, 0.1875, 0.625, 0.5625, 0.8855, 0.5625, 0.9375, 0.5625, 0.9375, 0.5625, 0.8855, 0.5, 0.9375, 0.5, 0.8855, 0.5, 0.8855, 0.5, 0.9375, 0.5625, 0.9375, 0.5, 0.9375, 0.5, 0.9375, 0.5625, 0.9375, 0.5625, 0.8855, 0.5625, 0.9375, 0.5625, 0.9375, 0.5625, 0.8855, 0.5625, 0.9375, 0.5, 0.9375, 0.5, 0.9375, 0.5625, 0.9375, 0.5625, 0.9375, 0.5, 0.9375, 0.5, 0.9375, 0.5625, 0.9375, 0.5, 0.9375, 0.5, 0.8855, 0.5, 0.8855, 0.5, 0.9375, 0.5, 0.8855, 0.5625, 0.8855, 0.5625, 0.8855, 0.5, 0.8855, 0.5, 0.8855, 0.5625, 0.8855, 0.5625, 0.8855, 0.5, 0.8855, 0.5, 0.9375, 0.5, 0.8855, 0.5, 0.8855, 0.5, 0.9375, 0.5, 0.8855, 0.5625, 0.8855, 0.5625, 0.8855, 0.5, 0.8855, 0.5625, 0.8855, 0.5625, 0.9375, 0.5625, 0.9375, 0.5625, 0.8855, 0.5, 0.01892, 0.5, 0.01892, 0.5, 0.01892, 0.5, 0.01892, 0.5625, 0.01892, 0.5625, 0.01892, 0.5625, 0.01892, 0.5625, 0.01892, 0.5625, 0.01892, 0.5, 0.01892, 0.5, 0.01892, 0.5625, 0.01892, 0.5, 0.01892, 0.5, 0.01892, 0.5, 0.01892, 0.5, 0.01892, 0.5625, 0.01892, 0.5, 0.01892, 0.5, 0.01892, 0.5625, 0.01892, 0.5625, 0.01892, 0.5, 0.01892, 0.5, 0.01892, 0.5625, 0.01892, 0.5625, 0.01892, 0.5625, 0.01892, 0.5625, 0.01892, 0.5625, 0.01892, 0.5, 0.01892, 0.5625, 0.01892, 0.5625, 0.01892, 0.5, 0.01892, 0.5, 0.9375, 0.5, 0.8855, 0.5625, 0.8855, 0.5625, 0.9375, 0.5625, 0.8855, 0.5625, 0.9375, 0.5625, 0.9375, 0.5625, 0.8855, 0.5625, 0.9375, 0.5, 0.9375, 0.5, 0.9375, 0.5625, 0.9375, 0.5, 0.9375, 0.5, 0.8855, 0.5, 0.8855, 0.5, 0.9375, 0.1875, 0.7311, 0.1875, 0.75, 0.1875, 0.75, 0.1875, 0.7311, 0.375, 0.9375, 0.375, 0.01892, 0.375, 0.01892, 0.375, 0.9375, 0.125, 0.7311, 0.1875, 0.7311, 0.1875, 0.7311, 0.125, 0.7311, 0.1875, 0.7311, 0.1875, 0.75, 0.1875, 0.75, 0.1875, 0.7311, 0.375, 0.9375, 0.375, 0.01892, 0.375, 0.01892, 0.375, 0.9375, 0.125, 0.7311, 0.1875, 0.7311, 0.1875, 0.7311, 0.125, 0.7311, 0.125, 0.7311, 0.1875, 0.7311, 0.1875, 0.75, 0.375, 0.9375, 0.375, 0.01892, 0.375, 0.01892, 0.375, 0.9375, 0.125, 0.7311, 0.1875, 0.7311, 0.1875, 0.7311, 0.125, 0.7311, 0.1875, 0.7311, 0.2395, 0.7311, 0.2395, 0.7311, 0.1875, 0.7311, 0.1875, 0.75, 0.1875, 0.7311, 0.1875, 0.7311, 0.1875, 0.75, 0.1875, 0.7311, 0.2395, 0.7311, 0.2395, 0.7311, 0.1875, 0.7311, 0.2395, 0.7311, 0.2395, 0.75, 0.2395, 0.75, 0.2395, 0.7311, 0.2395, 0.7311, 0.2395, 0.75, 0.2395, 0.75, 0.2395, 0.7311, 0.2395, 0.7311, 0.2395, 0.75, 0.2395, 0.75, 0.2395, 0.7311, 0.1875, 0.75, 0.1875, 0.7311, 0.1875, 0.7311, 0.1875, 0.75, 0.375, 0.8855, 0.375, 0.9375, 0.375, 0.9375, 0.375, 0.8855, 0.1875, 0.7311, 0.2395, 0.7311, 0.2395, 0.75, 0.375, 0.9375, 0.1875, 0.75, 0.1875, 0.7311, 0.1875, 0.7311, 0.1875, 0.75, 0.375, 0.8855, 0.375, 0.9375, 0.375, 0.9375, 0.375, 0.8855, 0.1875, 0.7311, 0.2395, 0.7311, 0.2395, 0.7311, 0.1875, 0.7311, 0.375, 0.9375, 0.5, 0.9375, 0.5, 0.9375, 0.375, 0.9375, 0.375, 0.9375, 0.5, 0.9375, 0.5, 0.9375, 0.375, 0.9375, 0.5, 0.01892, 0.375, 0.01892, 0.375, 0.01892, 0.5, 0.01892, 0.5, 0.9375, 0.5, 0.01892, 0.5, 0.01892, 0.5, 0.9375, 0.5, 0.01892, 0.375, 0.01892, 0.375, 0.01892, 0.5, 0.01892, 0.5, 0.01892, 0.375, 0.01892, 0.375, 0.01892, 0.5, 0.01892, 0.375, 0.01892, 0.375, 0.9375, 0.375, 0.9375, 0.375, 0.01892, 0.5, 0.9375, 0.5, 0.01892, 0.5, 0.01892, 0.5, 0.9375, 0.5, 0.9375, 0.5, 0.01892, 0.375, 0.01892, 0.375, 0.9375, 0.375, 0.01892, 0.375, 0.9375, 0.375, 0.9375, 0.375, 0.01892, 0.5, 0.9375, 0.5, 0.01892, 0.5, 0.01892, 0.5, 0.9375, 0.375, 0.9375, 0.5, 0.9375, 0.5, 0.9375, 0.375, 0.9375, 0.375, 0.8855, 0.5, 0.8855, 0.5, 0.8855, 0.375, 0.8855, 0.1875, 0.6875, 0.1875, 0.7311, 0.1875, 0.7311, 0.1875, 0.6875, 0.2395, 0.6875, 0.2395, 0.7311, 0.2395, 0.7311, 0.2395, 0.6875, 0.2395, 0.7311, 0.1875, 0.7311, 0.1875, 0.7311, 0.2395, 0.7311, 0.1875, 0.6875, 0.2395, 0.6875, 0.2395, 0.6875, 0.1875, 0.6875, 0.2395, 0.6875, 0.2395, 0.7311, 0.2395, 0.7311, 0.2395, 0.6875, 0.1875, 0.7311, 0.1875, 0.6875, 0.1875, 0.6875, 0.1875, 0.7311, 0.1875, 0.6875, 0.1875, 0.6875, 0.1875, 0.6875, 0.1875, 0.6875, 0.1875, 0.6875, 0.2395, 0.6875, 0.2395, 0.6875, 0.1875, 0.6875, 0.1875, 0.7311, 0.1875, 0.6875, 0.1875, 0.6875, 0.1875, 0.7311, 0.2395, 0.7311, 0.1875, 0.7311, 0.1875, 0.7311, 0.2395, 0.7311, 0.1875, 0.7311, 0.1875, 0.6875, 0.1875, 0.6875, 0.2395, 0.6875, 0.2395, 0.7311, 0.2395, 0.6875, 0.2395, 0.7311, 0.1875, 0.7311, 0.1875, 0.6875, 0.2395, 0.6875, 0.375, 0.9375, 0.375, 0.8855, 0.375, 0.8855, 0.375, 0.9375, 0.5, 0.9375, 0.375, 0.9375, 0.375, 0.9375, 0.5, 0.9375, 0.5, 0.8855, 0.5, 0.9375, 0.5, 0.9375, 0.5, 0.8855, 0.375, 0.9375, 0.375, 0.8855, 0.375, 0.8855, 0.375, 0.9375, 0.5, 0.8855, 0.5, 0.9375, 0.375, 0.9375, 0.375, 0.8855, 0.5, 0.8855, 0.5, 0.9375, 0.5, 0.9375, 0.5, 0.8855, 0.375, 0.8855, 0.5, 0.8855, 0.5, 0.8855, 0.375, 0.8855, 0.5, 0.9375, 0.375, 0.9375, 0.375, 0.9375, 0.5, 0.9375, 0.7605, 0.6794, 0.875, 0.6875, 0.8125, 0.7311, 0.7605, 0.7311, 0.875, 0.625, 0.8125, 0.5625, 0.875, 0.5625, 0.8125, 0.7311, 0.875, 0.6875, 0.875, 0.7311, 0.8125, 0.75, 0.5, 0.2329, 0.0, 0.0, 0.0, 0.0, 0.5625, 0.2329, 0.5625, 0.2329, 0.5625, 0.2329, 0.0, 0.0, 0.5, 0.2329, 0.0, 0.0, 0.5625, 0.2329, 0.5625, 0.2188, 0.5625, 0.2329, 0.5, 0.2329, 0.5, 0.2188, 0.5, 0.2188, 0.5, 0.2329, 0.5, 0.2188, 0.5, 0.2329, 0.5, 0.2329, 0.5, 0.2329, 0.1875, 0.5171, 0.2395, 0.5171, 0.2395, 0.5171, 0.1875, 0.5171, 0.2395, 0.5625, 0.2395, 0.5625, 0.2395, 0.5384, 0.2395, 0.5349, 0.2395, 0.5349, 0.2395, 0.5384, 0.2395, 0.5171, 0.2395, 0.5171, 0.1875, 0.5312, 0.2395, 0.5384, 0.2395, 0.5625, 0.1875, 0.5625, 0.2395, 0.5349, 0.25, 0.5349, 0.25, 0.5625, 0.2395, 0.5625, 0.2395, 0.5171, 0.2395, 0.5384, 0.1875, 0.5312, 0.1875, 0.5171, 0.1875, 0.5312, 0.1875, 0.5171, 0.1875, 0.5171, 0.1875, 0.5312, 0.2395, 0.5384, 0.1875, 0.5312, 0.1875, 0.5312, 0.2395, 0.5384, 0.2395, 0.5171, 0.2395, 0.5384, 0.2395, 0.5384, 0.2395, 0.5171, 0.5625, 0.2329, 0.5, 0.2329, 0.5, 0.2329, 0.5625, 0.2329, 0.2395, 0.6875, 0.1875, 0.6875, 0.1875, 0.6875, 0.2395, 0.6875, 0.1875, 0.6875, 0.2395, 0.6875, 0.2395, 0.6875, 0.1875, 0.6875, 0.2395, 0.6875, 0.2395, 0.6875, 0.2395, 0.6875, 0.2395, 0.6875, 0.5625, 0.01892, 0.5625, 0.0625, 0.5, 0.0625, 0.5, 0.0625, 0.5, 0.01892, 0.5, 0.01892, 0.5, 0.01892, 0.5, 0.01892, 0.5625, 0.01892, 0.5625, 0.01892])
me_cube.update()

# ---- objects
ob_cube = bpy.data.objects.new('Cube', me_cube)

# ---- transforms, parenting, visibility, modifiers, constraints
ob_cube.location = (0.0, 0.0, 0.0)
_m = ob_cube.modifiers.new('Mirror', 'MIRROR')
_m.use_clip = True
_m = ob_cube.modifiers.new('Subdivision', 'SUBSURF')
_m.levels = 0

# ---- collection membership
col_collection.objects.link(ob_cube)

# ---- scene / render settings (as saved in the file)
scene.frame_start = 1; scene.frame_end = 250; scene.frame_set(1)
scene.render.engine = 'BLENDER_EEVEE_NEXT'
scene.cycles.sampling_pattern = 'TABULATED_SOBOL'
scene.view_settings.view_transform = 'Filmic'
bpy.context.view_layer.update()

# ---- added for rendering (the .blend has no active camera and no usable light): camera, sun
cam_auto = bpy.data.cameras.new('AutoCamera')
cam_auto.lens = 50.0
cam_auto.sensor_width = 36.0
cam_auto.clip_end = 1000.0
ob_auto_camera = bpy.data.objects.new('AutoCamera', cam_auto)
scene.collection.objects.link(ob_auto_camera)
ob_auto_camera.location = (12.9825, -14.7695, 9.34248)
ob_auto_camera.rotation_euler = (1.09748, -7.21219e-08, 0.694738)
scene.camera = ob_auto_camera
light_auto_sun = bpy.data.lights.new('AutoSun', 'SUN')
light_auto_sun.energy = 3.0
light_auto_sun.angle = 0.0523599
ob_auto_sun = bpy.data.objects.new('AutoSun', light_auto_sun)
scene.collection.objects.link(ob_auto_sun)
ob_auto_sun.rotation_euler = (0.872665, 0.174533, 0.523599)
bpy.context.view_layer.update()
